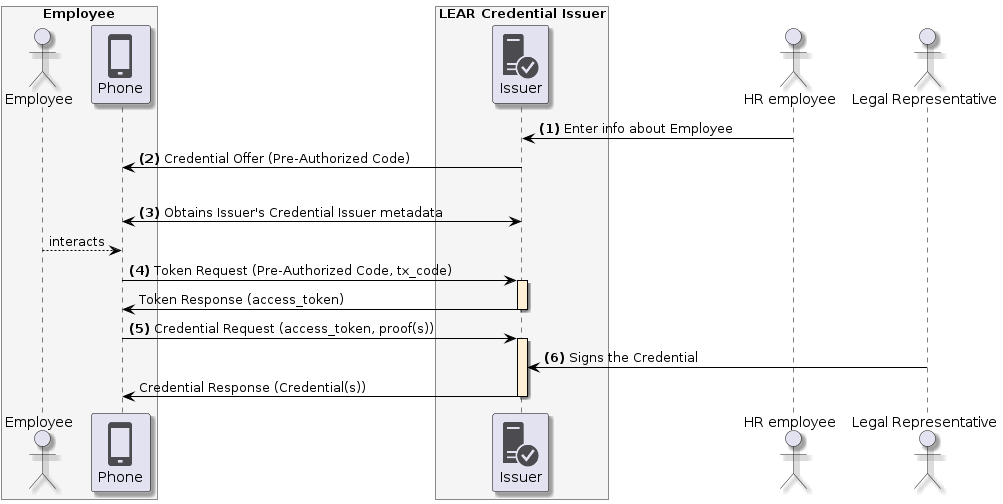

The diagram above was rendered by PlantUML. Its source (embedded in the PNG):
@startuml
skinparam shadowing true
skinparam ParticipantBorderColor black
skinparam arrowcolor black
skinparam SequenceLifeLineBorderColor black
skinparam SequenceLifeLineBackgroundColor PapayaWhip
!include <tupadr3/common>
!include <office/Servers/database_server>
!include <office/Servers/application_server>
!include <office/Concepts/firewall_orange>
!include <office/Clouds/cloud_disaster_red>
!include <office/Devices/cell_phone_generic>
!include <office/Devices/device_laptop>
!include <office/Security/trusted_application_server>
!include <office/Users/user>

box "Employee" #WhiteSmoke
    actor "Employee" as user
    participant "<$cell_phone_generic>\nPhone" as wallet
end box

box "LEAR Credential Issuer" #WhiteSmoke
    participant "<$trusted_application_server>\nIssuer" as issuer
end box

actor "HR employee" as hr
actor "Legal Representative" as representative

hr -> issuer: **(1)** Enter info about Employee
issuer -> wallet: **(2)** Credential Offer (Pre-Authorized Code)
|||
wallet <-> issuer: **(3)** Obtains Issuer's Credential Issuer metadata
user --> wallet: interacts

wallet -> issuer++: **(4)** Token Request (Pre-Authorized Code, tx_code)
issuer -> wallet--: Token Response (access_token)

wallet -> issuer++: **(5)** Credential Request (access_token, proof(s))
representative -> issuer: **(6)** Signs the Credential
issuer -> wallet--: Credential Response (Credential(s))
@enduml